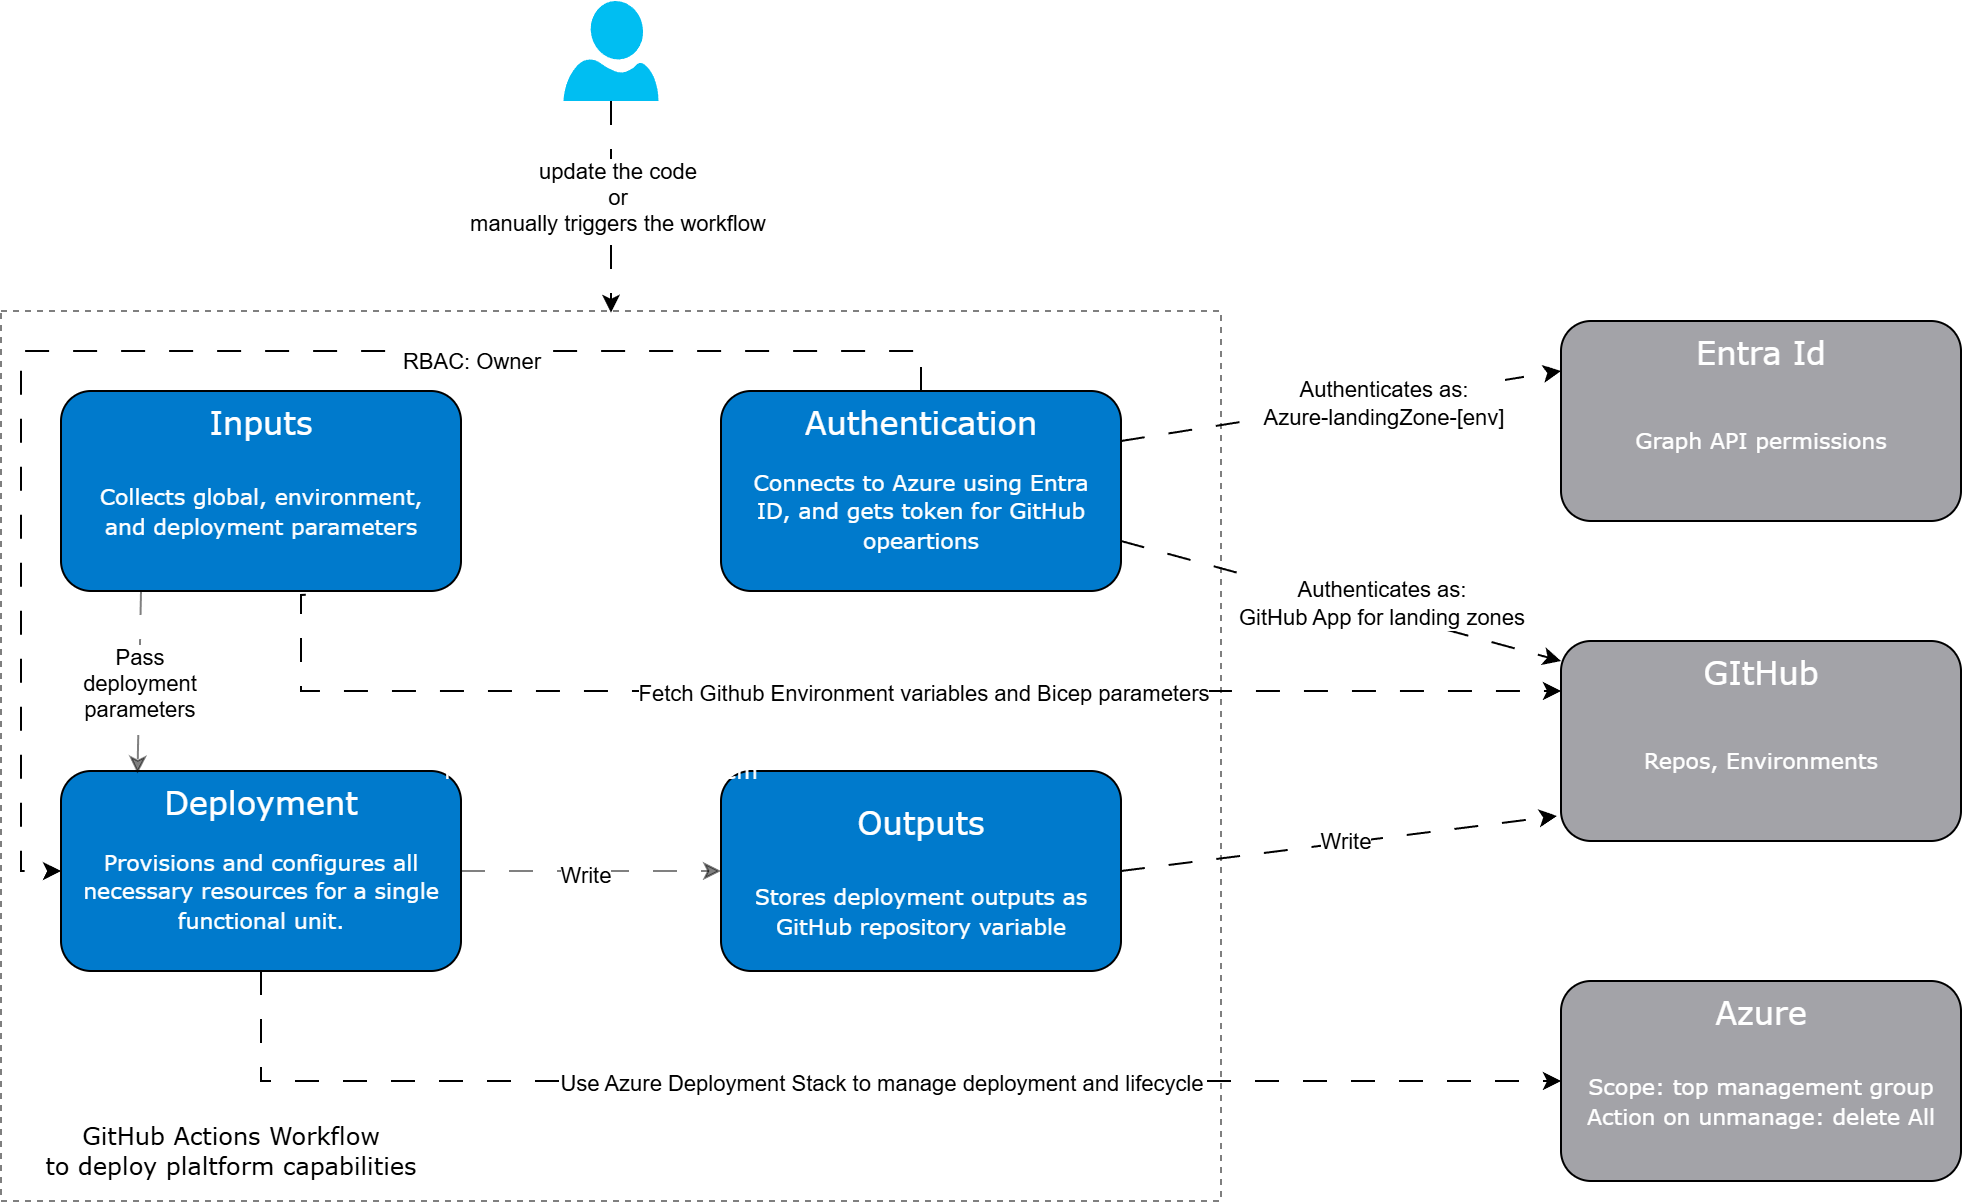

The diagram above was exported from draw.io. Its source (the exported page's mxGraphModel, read from the mxfile embedded in the PNG):
<mxGraphModel dx="1226" dy="732" grid="1" gridSize="10" guides="1" tooltips="1" connect="1" arrows="1" fold="1" page="1" pageScale="1" pageWidth="1000" pageHeight="620" math="0" shadow="0">
  <root>
    <mxCell id="0" />
    <mxCell id="1" parent="0" />
    <mxCell id="eS4Lgo5d7lPRo32WVXB--1" value="" style="verticalLabelPosition=bottom;verticalAlign=middle;html=1;shape=mxgraph.basic.rect;fillColor2=none;strokeWidth=1;size=20;indent=5;fontFamily=Helvetica;fontSize=11;fontColor=default;labelBackgroundColor=default;rounded=0;dashed=1;opacity=50;strokeColor=default;align=center;" vertex="1" parent="1">
      <mxGeometry x="10" y="165" width="610" height="445" as="geometry" />
    </mxCell>
    <mxCell id="eS4Lgo5d7lPRo32WVXB--2" value="" style="group" vertex="1" connectable="0" parent="1">
      <mxGeometry x="370" y="205" width="200" height="100" as="geometry" />
    </mxCell>
    <mxCell id="eS4Lgo5d7lPRo32WVXB--3" value="" style="rounded=1;whiteSpace=wrap;html=1;fillColor=#007ACC;container=0;" vertex="1" parent="eS4Lgo5d7lPRo32WVXB--2">
      <mxGeometry width="200" height="100" as="geometry" />
    </mxCell>
    <mxCell id="eS4Lgo5d7lPRo32WVXB--4" value="Authentication" style="text;html=1;align=center;verticalAlign=middle;whiteSpace=wrap;rounded=0;fontSize=16;fontFamily=Verdana;fontColor=light-dark(#FFFFFF,#FFFFFF);" vertex="1" parent="eS4Lgo5d7lPRo32WVXB--2">
      <mxGeometry x="10" width="180" height="30" as="geometry" />
    </mxCell>
    <mxCell id="eS4Lgo5d7lPRo32WVXB--5" value="&lt;span style=&quot;font-size: 11px;&quot;&gt;Connects to Azure using Entra ID, and gets token for GitHub opeartions&lt;/span&gt;" style="text;html=1;align=center;verticalAlign=middle;whiteSpace=wrap;rounded=0;fontSize=12;fontFamily=Verdana;fontColor=light-dark(#FFFFFF,#FFFFFF);" vertex="1" parent="eS4Lgo5d7lPRo32WVXB--2">
      <mxGeometry x="10" y="40" width="180" height="40" as="geometry" />
    </mxCell>
    <mxCell id="eS4Lgo5d7lPRo32WVXB--6" value="" style="group" vertex="1" connectable="0" parent="1">
      <mxGeometry x="40" y="205" width="200" height="100" as="geometry" />
    </mxCell>
    <mxCell id="eS4Lgo5d7lPRo32WVXB--7" value="" style="rounded=1;whiteSpace=wrap;html=1;fillColor=#007ACC;container=0;" vertex="1" parent="eS4Lgo5d7lPRo32WVXB--6">
      <mxGeometry width="200" height="100" as="geometry" />
    </mxCell>
    <mxCell id="eS4Lgo5d7lPRo32WVXB--8" value="Inputs" style="text;html=1;align=center;verticalAlign=middle;whiteSpace=wrap;rounded=0;fontSize=16;fontFamily=Verdana;fontColor=light-dark(#FFFFFF,#FFFFFF);" vertex="1" parent="eS4Lgo5d7lPRo32WVXB--6">
      <mxGeometry x="10" width="180" height="30" as="geometry" />
    </mxCell>
    <mxCell id="eS4Lgo5d7lPRo32WVXB--9" value="&lt;span style=&quot;font-size: 11px;&quot;&gt;Collects global, environment, and deployment parameters&lt;/span&gt;" style="text;html=1;align=center;verticalAlign=middle;whiteSpace=wrap;rounded=0;fontSize=12;fontFamily=Verdana;fontColor=light-dark(#FFFFFF,#FFFFFF);" vertex="1" parent="eS4Lgo5d7lPRo32WVXB--6">
      <mxGeometry x="10" y="40" width="180" height="40" as="geometry" />
    </mxCell>
    <mxCell id="eS4Lgo5d7lPRo32WVXB--10" value="" style="group" vertex="1" connectable="0" parent="1">
      <mxGeometry x="40" y="395" width="200" height="100" as="geometry" />
    </mxCell>
    <mxCell id="eS4Lgo5d7lPRo32WVXB--11" value="" style="rounded=1;whiteSpace=wrap;html=1;fillColor=#007ACC;container=0;" vertex="1" parent="eS4Lgo5d7lPRo32WVXB--10">
      <mxGeometry width="200" height="100" as="geometry" />
    </mxCell>
    <mxCell id="eS4Lgo5d7lPRo32WVXB--12" value="Deployment" style="text;html=1;align=center;verticalAlign=middle;whiteSpace=wrap;rounded=0;fontSize=16;fontFamily=Verdana;fontColor=light-dark(#FFFFFF,#FFFFFF);" vertex="1" parent="eS4Lgo5d7lPRo32WVXB--10">
      <mxGeometry x="10" width="180" height="30" as="geometry" />
    </mxCell>
    <mxCell id="eS4Lgo5d7lPRo32WVXB--13" value="&lt;span style=&quot;font-size: 11px;&quot;&gt;Provisions and configures all necessary resources for a single functional unit.&lt;/span&gt;" style="text;html=1;align=center;verticalAlign=middle;whiteSpace=wrap;rounded=0;fontSize=12;fontFamily=Verdana;fontColor=light-dark(#FFFFFF,#FFFFFF);" vertex="1" parent="eS4Lgo5d7lPRo32WVXB--10">
      <mxGeometry x="10" y="40" width="180" height="40" as="geometry" />
    </mxCell>
    <mxCell id="eS4Lgo5d7lPRo32WVXB--14" value="" style="group" vertex="1" connectable="0" parent="1">
      <mxGeometry x="370" y="405" width="200" height="100" as="geometry" />
    </mxCell>
    <mxCell id="eS4Lgo5d7lPRo32WVXB--15" value="" style="rounded=1;whiteSpace=wrap;html=1;fillColor=#007ACC;container=0;" vertex="1" parent="eS4Lgo5d7lPRo32WVXB--14">
      <mxGeometry y="-10" width="200" height="100" as="geometry" />
    </mxCell>
    <mxCell id="eS4Lgo5d7lPRo32WVXB--16" value="Outputs" style="text;html=1;align=center;verticalAlign=middle;whiteSpace=wrap;rounded=0;fontSize=16;fontFamily=Verdana;fontColor=light-dark(#FFFFFF,#FFFFFF);" vertex="1" parent="eS4Lgo5d7lPRo32WVXB--14">
      <mxGeometry x="10" width="180" height="30" as="geometry" />
    </mxCell>
    <mxCell id="eS4Lgo5d7lPRo32WVXB--17" value="&lt;span style=&quot;font-size: 11px;&quot;&gt;Stores deployment outputs as GitHub repository variable&lt;/span&gt;" style="text;html=1;align=center;verticalAlign=middle;whiteSpace=wrap;rounded=0;fontSize=12;fontFamily=Verdana;fontColor=light-dark(#FFFFFF,#FFFFFF);" vertex="1" parent="eS4Lgo5d7lPRo32WVXB--14">
      <mxGeometry x="10" y="40" width="180" height="40" as="geometry" />
    </mxCell>
    <mxCell id="eS4Lgo5d7lPRo32WVXB--19" style="edgeStyle=none;shape=connector;rounded=0;orthogonalLoop=1;jettySize=auto;html=1;exitX=1;exitY=0.5;exitDx=0;exitDy=0;entryX=0;entryY=0.5;entryDx=0;entryDy=0;dashed=1;dashPattern=12 12;strokeColor=default;align=center;verticalAlign=middle;fontFamily=Helvetica;fontSize=11;fontColor=default;labelBackgroundColor=default;endArrow=classic;opacity=50;" edge="1" parent="1" source="eS4Lgo5d7lPRo32WVXB--11" target="eS4Lgo5d7lPRo32WVXB--15">
      <mxGeometry relative="1" as="geometry" />
    </mxCell>
    <mxCell id="6u3o447e_UHIKlmUHIOn-4" value="Write" style="edgeLabel;html=1;align=center;verticalAlign=middle;resizable=0;points=[];fontFamily=Helvetica;fontSize=11;fontColor=default;labelBackgroundColor=default;" vertex="1" connectable="0" parent="eS4Lgo5d7lPRo32WVXB--19">
      <mxGeometry x="-0.0646" y="-1" relative="1" as="geometry">
        <mxPoint as="offset" />
      </mxGeometry>
    </mxCell>
    <mxCell id="eS4Lgo5d7lPRo32WVXB--21" value="Pass&lt;br&gt;deployment&lt;br&gt;parameters" style="edgeStyle=none;shape=connector;rounded=0;orthogonalLoop=1;jettySize=auto;html=1;entryX=0.157;entryY=0.042;entryDx=0;entryDy=0;dashed=1;dashPattern=12 12;strokeColor=default;align=center;verticalAlign=middle;fontFamily=Helvetica;fontSize=11;fontColor=default;labelBackgroundColor=default;endArrow=classic;opacity=50;entryPerimeter=0;" edge="1" parent="1" target="eS4Lgo5d7lPRo32WVXB--12">
      <mxGeometry relative="1" as="geometry">
        <mxPoint x="80" y="305" as="sourcePoint" />
      </mxGeometry>
    </mxCell>
    <mxCell id="eS4Lgo5d7lPRo32WVXB--23" value="&lt;span style=&quot;font-size: 11px;&quot;&gt;few words about the system&lt;/span&gt;" style="text;html=1;align=center;verticalAlign=middle;whiteSpace=wrap;rounded=0;fontSize=12;fontFamily=Verdana;fontColor=light-dark(#FFFFFF,#FFFFFF);" vertex="1" parent="1">
      <mxGeometry x="220" y="375" width="180" height="40" as="geometry" />
    </mxCell>
    <mxCell id="eS4Lgo5d7lPRo32WVXB--24" value="" style="group" vertex="1" connectable="0" parent="1">
      <mxGeometry x="790" y="170.0000000000001" width="200" height="100" as="geometry" />
    </mxCell>
    <mxCell id="eS4Lgo5d7lPRo32WVXB--25" value="" style="rounded=1;whiteSpace=wrap;html=1;fillColor=#A3A3A8;container=0;" vertex="1" parent="eS4Lgo5d7lPRo32WVXB--24">
      <mxGeometry width="200" height="100" as="geometry" />
    </mxCell>
    <mxCell id="eS4Lgo5d7lPRo32WVXB--26" value="Entra Id" style="text;html=1;align=center;verticalAlign=middle;whiteSpace=wrap;rounded=0;fontSize=16;fontFamily=Verdana;fontColor=light-dark(#FFFFFF,#FFFFFF);" vertex="1" parent="eS4Lgo5d7lPRo32WVXB--24">
      <mxGeometry x="10" width="180" height="30" as="geometry" />
    </mxCell>
    <mxCell id="eS4Lgo5d7lPRo32WVXB--27" value="&lt;span style=&quot;font-size: 11px;&quot;&gt;Graph API permissions&lt;/span&gt;" style="text;html=1;align=center;verticalAlign=middle;whiteSpace=wrap;rounded=0;fontSize=12;fontFamily=Verdana;fontColor=light-dark(#FFFFFF,#FFFFFF);" vertex="1" parent="eS4Lgo5d7lPRo32WVXB--24">
      <mxGeometry x="10" y="40" width="180" height="40" as="geometry" />
    </mxCell>
    <mxCell id="6u3o447e_UHIKlmUHIOn-7" style="edgeStyle=none;shape=connector;rounded=0;orthogonalLoop=1;jettySize=auto;html=1;exitX=0.5;exitY=0;exitDx=0;exitDy=0;dashed=1;dashPattern=12 12;strokeColor=default;align=center;verticalAlign=middle;fontFamily=Helvetica;fontSize=11;fontColor=default;labelBackgroundColor=default;endArrow=classic;" edge="1" parent="eS4Lgo5d7lPRo32WVXB--24" source="eS4Lgo5d7lPRo32WVXB--27" target="eS4Lgo5d7lPRo32WVXB--27">
      <mxGeometry relative="1" as="geometry" />
    </mxCell>
    <mxCell id="eS4Lgo5d7lPRo32WVXB--28" value="" style="group" vertex="1" connectable="0" parent="1">
      <mxGeometry x="790" y="330.0000000000001" width="200" height="100" as="geometry" />
    </mxCell>
    <mxCell id="eS4Lgo5d7lPRo32WVXB--29" value="" style="rounded=1;whiteSpace=wrap;html=1;fillColor=#A3A3A8;container=0;" vertex="1" parent="eS4Lgo5d7lPRo32WVXB--28">
      <mxGeometry width="200" height="100" as="geometry" />
    </mxCell>
    <mxCell id="eS4Lgo5d7lPRo32WVXB--30" value="GItHub" style="text;html=1;align=center;verticalAlign=middle;whiteSpace=wrap;rounded=0;fontSize=16;fontFamily=Verdana;fontColor=light-dark(#FFFFFF,#FFFFFF);" vertex="1" parent="eS4Lgo5d7lPRo32WVXB--28">
      <mxGeometry x="10" width="180" height="30" as="geometry" />
    </mxCell>
    <mxCell id="eS4Lgo5d7lPRo32WVXB--31" value="&lt;span style=&quot;font-size: 11px;&quot;&gt;Repos, Environments&lt;/span&gt;" style="text;html=1;align=center;verticalAlign=middle;whiteSpace=wrap;rounded=0;fontSize=12;fontFamily=Verdana;fontColor=light-dark(#FFFFFF,#FFFFFF);" vertex="1" parent="eS4Lgo5d7lPRo32WVXB--28">
      <mxGeometry x="10" y="40" width="180" height="40" as="geometry" />
    </mxCell>
    <mxCell id="eS4Lgo5d7lPRo32WVXB--32" value="" style="group" vertex="1" connectable="0" parent="1">
      <mxGeometry x="790" y="500" width="200" height="100" as="geometry" />
    </mxCell>
    <mxCell id="eS4Lgo5d7lPRo32WVXB--33" value="" style="rounded=1;whiteSpace=wrap;html=1;fillColor=#A3A3A8;container=0;" vertex="1" parent="eS4Lgo5d7lPRo32WVXB--32">
      <mxGeometry width="200" height="100" as="geometry" />
    </mxCell>
    <mxCell id="eS4Lgo5d7lPRo32WVXB--34" value="Azure" style="text;html=1;align=center;verticalAlign=middle;whiteSpace=wrap;rounded=0;fontSize=16;fontFamily=Verdana;fontColor=light-dark(#FFFFFF,#FFFFFF);" vertex="1" parent="eS4Lgo5d7lPRo32WVXB--32">
      <mxGeometry x="10" width="180" height="30" as="geometry" />
    </mxCell>
    <mxCell id="eS4Lgo5d7lPRo32WVXB--35" value="&lt;span style=&quot;font-size: 11px;&quot;&gt;Scope: top management group&lt;br&gt;Action on unmanage: delete All&lt;/span&gt;" style="text;html=1;align=center;verticalAlign=middle;whiteSpace=wrap;rounded=0;fontSize=12;fontFamily=Verdana;fontColor=light-dark(#FFFFFF,#FFFFFF);" vertex="1" parent="eS4Lgo5d7lPRo32WVXB--32">
      <mxGeometry x="10" y="40" width="180" height="40" as="geometry" />
    </mxCell>
    <mxCell id="eS4Lgo5d7lPRo32WVXB--36" style="edgeStyle=none;shape=connector;rounded=0;orthogonalLoop=1;jettySize=auto;html=1;exitX=1;exitY=0.25;exitDx=0;exitDy=0;entryX=0;entryY=0.25;entryDx=0;entryDy=0;dashed=1;dashPattern=12 12;strokeColor=default;align=center;verticalAlign=middle;fontFamily=Helvetica;fontSize=11;fontColor=default;labelBackgroundColor=default;endArrow=classic;" edge="1" parent="1" source="eS4Lgo5d7lPRo32WVXB--3" target="eS4Lgo5d7lPRo32WVXB--25">
      <mxGeometry relative="1" as="geometry" />
    </mxCell>
    <mxCell id="eS4Lgo5d7lPRo32WVXB--37" value="Authenticates as:&lt;br&gt;Azure-landingZone-[env]" style="edgeLabel;html=1;align=center;verticalAlign=middle;resizable=0;points=[];fontFamily=Helvetica;fontSize=11;fontColor=default;labelBackgroundColor=default;" vertex="1" connectable="0" parent="eS4Lgo5d7lPRo32WVXB--36">
      <mxGeometry x="-0.2642" y="1" relative="1" as="geometry">
        <mxPoint x="49" y="-6" as="offset" />
      </mxGeometry>
    </mxCell>
    <mxCell id="eS4Lgo5d7lPRo32WVXB--38" style="edgeStyle=none;shape=connector;rounded=0;orthogonalLoop=1;jettySize=auto;html=1;exitX=1;exitY=0.75;exitDx=0;exitDy=0;dashed=1;dashPattern=12 12;strokeColor=default;align=center;verticalAlign=middle;fontFamily=Helvetica;fontSize=11;fontColor=default;labelBackgroundColor=default;endArrow=classic;" edge="1" parent="1" source="eS4Lgo5d7lPRo32WVXB--3">
      <mxGeometry relative="1" as="geometry">
        <mxPoint x="790" y="340" as="targetPoint" />
      </mxGeometry>
    </mxCell>
    <mxCell id="eS4Lgo5d7lPRo32WVXB--39" value="Authenticates as:&lt;br&gt;GitHub App for landing zones" style="edgeLabel;html=1;align=center;verticalAlign=middle;resizable=0;points=[];fontFamily=Helvetica;fontSize=11;fontColor=default;labelBackgroundColor=default;" vertex="1" connectable="0" parent="eS4Lgo5d7lPRo32WVXB--38">
      <mxGeometry x="-0.2405" y="3" relative="1" as="geometry">
        <mxPoint x="45" y="10" as="offset" />
      </mxGeometry>
    </mxCell>
    <mxCell id="eS4Lgo5d7lPRo32WVXB--40" style="edgeStyle=none;shape=connector;rounded=0;orthogonalLoop=1;jettySize=auto;html=1;exitX=1;exitY=0.5;exitDx=0;exitDy=0;dashed=1;dashPattern=12 12;strokeColor=default;align=center;verticalAlign=middle;fontFamily=Helvetica;fontSize=11;fontColor=default;labelBackgroundColor=default;endArrow=classic;entryX=-0.01;entryY=0.875;entryDx=0;entryDy=0;entryPerimeter=0;" edge="1" parent="1" source="eS4Lgo5d7lPRo32WVXB--15" target="eS4Lgo5d7lPRo32WVXB--29">
      <mxGeometry relative="1" as="geometry">
        <mxPoint x="762" y="395" as="targetPoint" />
      </mxGeometry>
    </mxCell>
    <mxCell id="eS4Lgo5d7lPRo32WVXB--41" value="Write" style="edgeLabel;html=1;align=center;verticalAlign=middle;resizable=0;points=[];fontFamily=Helvetica;fontSize=11;fontColor=default;labelBackgroundColor=default;" vertex="1" connectable="0" parent="eS4Lgo5d7lPRo32WVXB--40">
      <mxGeometry x="-0.1325" y="-1" relative="1" as="geometry">
        <mxPoint x="17" y="-5" as="offset" />
      </mxGeometry>
    </mxCell>
    <mxCell id="eS4Lgo5d7lPRo32WVXB--42" style="edgeStyle=orthogonalEdgeStyle;shape=connector;rounded=0;orthogonalLoop=1;jettySize=auto;html=1;exitX=0.5;exitY=1;exitDx=0;exitDy=0;dashed=1;dashPattern=12 12;strokeColor=default;align=center;verticalAlign=middle;fontFamily=Helvetica;fontSize=11;fontColor=default;labelBackgroundColor=default;endArrow=classic;entryX=0;entryY=0.5;entryDx=0;entryDy=0;" edge="1" parent="1" source="eS4Lgo5d7lPRo32WVXB--11" target="eS4Lgo5d7lPRo32WVXB--33">
      <mxGeometry relative="1" as="geometry">
        <mxPoint x="760" y="550" as="targetPoint" />
        <Array as="points">
          <mxPoint x="140" y="550" />
        </Array>
      </mxGeometry>
    </mxCell>
    <mxCell id="eS4Lgo5d7lPRo32WVXB--43" value="Use Azure Deployment Stack to manage deployment and lifecycle" style="edgeLabel;html=1;align=center;verticalAlign=middle;resizable=0;points=[];fontFamily=Helvetica;fontSize=11;fontColor=default;labelBackgroundColor=default;" vertex="1" connectable="0" parent="eS4Lgo5d7lPRo32WVXB--42">
      <mxGeometry x="0.1126" y="-1" relative="1" as="geometry">
        <mxPoint x="-27" y="-1" as="offset" />
      </mxGeometry>
    </mxCell>
    <mxCell id="eS4Lgo5d7lPRo32WVXB--44" style="edgeStyle=orthogonalEdgeStyle;shape=connector;rounded=0;orthogonalLoop=1;jettySize=auto;html=1;exitX=0.5;exitY=0;exitDx=0;exitDy=0;entryX=0;entryY=0.5;entryDx=0;entryDy=0;dashed=1;dashPattern=12 12;strokeColor=default;align=center;verticalAlign=middle;fontFamily=Helvetica;fontSize=11;fontColor=default;labelBackgroundColor=default;endArrow=classic;" edge="1" parent="1" source="eS4Lgo5d7lPRo32WVXB--4" target="eS4Lgo5d7lPRo32WVXB--11">
      <mxGeometry relative="1" as="geometry" />
    </mxCell>
    <mxCell id="eS4Lgo5d7lPRo32WVXB--45" value="RBAC: Owner" style="edgeLabel;html=1;align=center;verticalAlign=middle;resizable=0;points=[];fontFamily=Helvetica;fontSize=11;fontColor=default;labelBackgroundColor=default;" vertex="1" connectable="0" parent="eS4Lgo5d7lPRo32WVXB--44">
      <mxGeometry x="-0.344" y="4" relative="1" as="geometry">
        <mxPoint as="offset" />
      </mxGeometry>
    </mxCell>
    <mxCell id="eS4Lgo5d7lPRo32WVXB--46" style="edgeStyle=orthogonalEdgeStyle;shape=connector;rounded=0;orthogonalLoop=1;jettySize=auto;html=1;dashed=1;dashPattern=12 12;strokeColor=default;align=center;verticalAlign=middle;fontFamily=Helvetica;fontSize=11;fontColor=default;labelBackgroundColor=default;endArrow=classic;exitX=0.612;exitY=1.019;exitDx=0;exitDy=0;exitPerimeter=0;" edge="1" parent="1" source="eS4Lgo5d7lPRo32WVXB--7">
      <mxGeometry relative="1" as="geometry">
        <mxPoint x="180" y="305" as="sourcePoint" />
        <Array as="points">
          <mxPoint x="160" y="307" />
          <mxPoint x="160" y="355" />
        </Array>
        <mxPoint x="790" y="355" as="targetPoint" />
      </mxGeometry>
    </mxCell>
    <mxCell id="eS4Lgo5d7lPRo32WVXB--47" value="Fetch Github Environment variables and Bicep parameters" style="edgeLabel;html=1;align=center;verticalAlign=middle;resizable=0;points=[];fontFamily=Helvetica;fontSize=11;fontColor=default;labelBackgroundColor=default;" vertex="1" connectable="0" parent="eS4Lgo5d7lPRo32WVXB--46">
      <mxGeometry x="-0.1919" y="-1" relative="1" as="geometry">
        <mxPoint x="86" y="-1" as="offset" />
      </mxGeometry>
    </mxCell>
    <mxCell id="6u3o447e_UHIKlmUHIOn-1" value="" style="verticalLabelPosition=bottom;html=1;verticalAlign=top;align=center;strokeColor=none;fillColor=#00BEF2;shape=mxgraph.azure.user;fontFamily=Helvetica;fontSize=11;fontColor=default;labelBackgroundColor=default;aspect=fixed;" vertex="1" parent="1">
      <mxGeometry x="291.25" y="10" width="47.5" height="50" as="geometry" />
    </mxCell>
    <mxCell id="6u3o447e_UHIKlmUHIOn-2" style="edgeStyle=none;shape=connector;rounded=0;orthogonalLoop=1;jettySize=auto;html=1;exitX=0.5;exitY=1;exitDx=0;exitDy=0;exitPerimeter=0;entryX=0.5;entryY=0.002;entryDx=0;entryDy=0;entryPerimeter=0;dashed=1;dashPattern=12 12;strokeColor=default;align=center;verticalAlign=middle;fontFamily=Helvetica;fontSize=11;fontColor=default;labelBackgroundColor=default;endArrow=classic;" edge="1" parent="1" source="6u3o447e_UHIKlmUHIOn-1" target="eS4Lgo5d7lPRo32WVXB--1">
      <mxGeometry relative="1" as="geometry" />
    </mxCell>
    <mxCell id="6u3o447e_UHIKlmUHIOn-3" value="update the code &lt;br&gt;or &lt;br&gt;manually triggers the workflow" style="edgeLabel;html=1;align=center;verticalAlign=middle;resizable=0;points=[];fontFamily=Helvetica;fontSize=11;fontColor=default;labelBackgroundColor=default;" vertex="1" connectable="0" parent="6u3o447e_UHIKlmUHIOn-2">
      <mxGeometry x="-0.1043" y="2" relative="1" as="geometry">
        <mxPoint as="offset" />
      </mxGeometry>
    </mxCell>
    <mxCell id="6u3o447e_UHIKlmUHIOn-6" value="&lt;font style=&quot;font-size: 12px;&quot; face=&quot;Verdana&quot;&gt;GitHub Actions Workflow&lt;br&gt;to deploy plaltform capabilities&lt;/font&gt;" style="text;html=1;align=center;verticalAlign=middle;whiteSpace=wrap;rounded=0;fontFamily=Helvetica;fontSize=11;fontColor=default;labelBackgroundColor=default;" vertex="1" parent="1">
      <mxGeometry x="20" y="570" width="210" height="30" as="geometry" />
    </mxCell>
  </root>
</mxGraphModel>